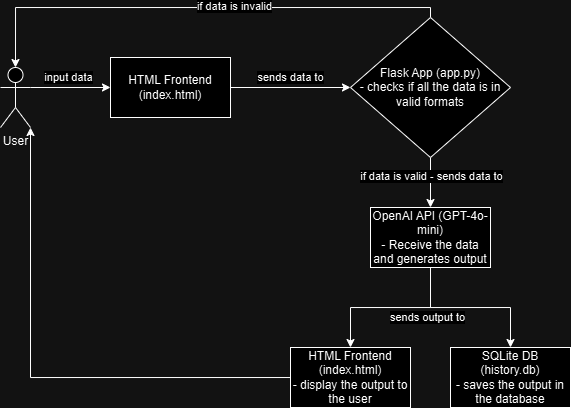

The diagram above was exported from draw.io. Its source (the exported page's mxGraphModel, read from the mxfile embedded in the PNG):
<mxGraphModel dx="1150" dy="541" grid="1" gridSize="10" guides="1" tooltips="1" connect="1" arrows="1" fold="1" page="1" pageScale="1" pageWidth="850" pageHeight="1100" math="0" shadow="0">
  <root>
    <mxCell id="0" />
    <mxCell id="1" parent="0" />
    <mxCell id="FcCoNvrLbrNxud9WU8uG-9" style="edgeStyle=orthogonalEdgeStyle;rounded=0;orthogonalLoop=1;jettySize=auto;html=1;exitX=1;exitY=0.3333333333333333;exitDx=0;exitDy=0;exitPerimeter=0;entryX=0;entryY=0.5;entryDx=0;entryDy=0;" edge="1" parent="1" source="FcCoNvrLbrNxud9WU8uG-2" target="FcCoNvrLbrNxud9WU8uG-8">
      <mxGeometry relative="1" as="geometry" />
    </mxCell>
    <mxCell id="FcCoNvrLbrNxud9WU8uG-10" value="input data" style="edgeLabel;html=1;align=center;verticalAlign=middle;resizable=0;points=[];" vertex="1" connectable="0" parent="FcCoNvrLbrNxud9WU8uG-9">
      <mxGeometry x="-0.2222" y="-3" relative="1" as="geometry">
        <mxPoint x="7" y="-13" as="offset" />
      </mxGeometry>
    </mxCell>
    <mxCell id="FcCoNvrLbrNxud9WU8uG-2" value="User&lt;div&gt;&lt;br&gt;&lt;/div&gt;" style="shape=umlActor;verticalLabelPosition=bottom;verticalAlign=top;html=1;outlineConnect=0;" vertex="1" parent="1">
      <mxGeometry x="90" y="120" width="30" height="60" as="geometry" />
    </mxCell>
    <mxCell id="FcCoNvrLbrNxud9WU8uG-14" style="edgeStyle=orthogonalEdgeStyle;rounded=0;orthogonalLoop=1;jettySize=auto;html=1;entryX=0.5;entryY=0;entryDx=0;entryDy=0;exitX=0.5;exitY=1;exitDx=0;exitDy=0;" edge="1" parent="1" source="FcCoNvrLbrNxud9WU8uG-27" target="FcCoNvrLbrNxud9WU8uG-4">
      <mxGeometry relative="1" as="geometry">
        <mxPoint x="505" y="360" as="sourcePoint" />
      </mxGeometry>
    </mxCell>
    <mxCell id="FcCoNvrLbrNxud9WU8uG-15" value="if data is valid - sends data to" style="edgeLabel;html=1;align=center;verticalAlign=middle;resizable=0;points=[];" vertex="1" connectable="0" parent="FcCoNvrLbrNxud9WU8uG-14">
      <mxGeometry x="-0.2571" y="1" relative="1" as="geometry">
        <mxPoint as="offset" />
      </mxGeometry>
    </mxCell>
    <mxCell id="FcCoNvrLbrNxud9WU8uG-17" style="edgeStyle=orthogonalEdgeStyle;rounded=0;orthogonalLoop=1;jettySize=auto;html=1;entryX=0.5;entryY=0;entryDx=0;entryDy=0;" edge="1" parent="1" source="FcCoNvrLbrNxud9WU8uG-4" target="FcCoNvrLbrNxud9WU8uG-5">
      <mxGeometry relative="1" as="geometry" />
    </mxCell>
    <mxCell id="FcCoNvrLbrNxud9WU8uG-18" value="sends output to" style="edgeLabel;html=1;align=center;verticalAlign=middle;resizable=0;points=[];" vertex="1" connectable="0" parent="FcCoNvrLbrNxud9WU8uG-17">
      <mxGeometry x="-0.2952" relative="1" as="geometry">
        <mxPoint x="-20" y="10" as="offset" />
      </mxGeometry>
    </mxCell>
    <mxCell id="FcCoNvrLbrNxud9WU8uG-28" style="edgeStyle=orthogonalEdgeStyle;rounded=0;orthogonalLoop=1;jettySize=auto;html=1;exitX=0.5;exitY=1;exitDx=0;exitDy=0;entryX=0.5;entryY=0;entryDx=0;entryDy=0;" edge="1" parent="1" source="FcCoNvrLbrNxud9WU8uG-4" target="FcCoNvrLbrNxud9WU8uG-6">
      <mxGeometry relative="1" as="geometry" />
    </mxCell>
    <mxCell id="FcCoNvrLbrNxud9WU8uG-4" value="OpenAI API (GPT-4o-mini)&lt;br&gt;- Receive the data and generates output" style="rounded=0;whiteSpace=wrap;html=1;" vertex="1" parent="1">
      <mxGeometry x="460" y="260" width="120" height="60" as="geometry" />
    </mxCell>
    <mxCell id="FcCoNvrLbrNxud9WU8uG-5" value="SQLite DB (history.db)&lt;br&gt;- saves the output in the database" style="rounded=0;whiteSpace=wrap;html=1;" vertex="1" parent="1">
      <mxGeometry x="540" y="400" width="120" height="60" as="geometry" />
    </mxCell>
    <mxCell id="FcCoNvrLbrNxud9WU8uG-6" value="HTML Frontend (index.html)&lt;br&gt;- display the output to the user" style="rounded=0;whiteSpace=wrap;html=1;" vertex="1" parent="1">
      <mxGeometry x="380" y="400" width="120" height="60" as="geometry" />
    </mxCell>
    <mxCell id="FcCoNvrLbrNxud9WU8uG-11" style="edgeStyle=orthogonalEdgeStyle;rounded=0;orthogonalLoop=1;jettySize=auto;html=1;entryX=0;entryY=0.5;entryDx=0;entryDy=0;" edge="1" parent="1" source="FcCoNvrLbrNxud9WU8uG-8" target="FcCoNvrLbrNxud9WU8uG-27">
      <mxGeometry relative="1" as="geometry">
        <mxPoint x="420" y="140" as="targetPoint" />
      </mxGeometry>
    </mxCell>
    <mxCell id="FcCoNvrLbrNxud9WU8uG-13" value="sends data to" style="edgeLabel;html=1;align=center;verticalAlign=middle;resizable=0;points=[];" vertex="1" connectable="0" parent="FcCoNvrLbrNxud9WU8uG-11">
      <mxGeometry x="0.2167" y="-1" relative="1" as="geometry">
        <mxPoint x="-13" y="-11" as="offset" />
      </mxGeometry>
    </mxCell>
    <mxCell id="FcCoNvrLbrNxud9WU8uG-8" value="HTML Frontend (index.html)" style="rounded=0;whiteSpace=wrap;html=1;" vertex="1" parent="1">
      <mxGeometry x="200" y="110" width="120" height="60" as="geometry" />
    </mxCell>
    <mxCell id="FcCoNvrLbrNxud9WU8uG-25" style="edgeStyle=orthogonalEdgeStyle;rounded=0;orthogonalLoop=1;jettySize=auto;html=1;entryX=0.5;entryY=0;entryDx=0;entryDy=0;entryPerimeter=0;exitX=0.5;exitY=0;exitDx=0;exitDy=0;" edge="1" parent="1" source="FcCoNvrLbrNxud9WU8uG-27" target="FcCoNvrLbrNxud9WU8uG-2">
      <mxGeometry relative="1" as="geometry">
        <mxPoint x="515" y="102.5" as="sourcePoint" />
        <Array as="points">
          <mxPoint x="520" y="60" />
          <mxPoint x="105" y="60" />
        </Array>
      </mxGeometry>
    </mxCell>
    <mxCell id="FcCoNvrLbrNxud9WU8uG-26" value="if data is invalid" style="edgeLabel;html=1;align=center;verticalAlign=middle;resizable=0;points=[];" vertex="1" connectable="0" parent="FcCoNvrLbrNxud9WU8uG-25">
      <mxGeometry x="-0.1495" y="-1" relative="1" as="geometry">
        <mxPoint as="offset" />
      </mxGeometry>
    </mxCell>
    <mxCell id="FcCoNvrLbrNxud9WU8uG-27" value="Flask App (app.py)&lt;div&gt;- checks if all the data is in valid formats&lt;/div&gt;" style="rhombus;whiteSpace=wrap;html=1;" vertex="1" parent="1">
      <mxGeometry x="440" y="70" width="160" height="140" as="geometry" />
    </mxCell>
    <mxCell id="FcCoNvrLbrNxud9WU8uG-29" style="edgeStyle=orthogonalEdgeStyle;rounded=0;orthogonalLoop=1;jettySize=auto;html=1;entryX=1;entryY=1;entryDx=0;entryDy=0;entryPerimeter=0;" edge="1" parent="1" source="FcCoNvrLbrNxud9WU8uG-6" target="FcCoNvrLbrNxud9WU8uG-2">
      <mxGeometry relative="1" as="geometry" />
    </mxCell>
  </root>
</mxGraphModel>